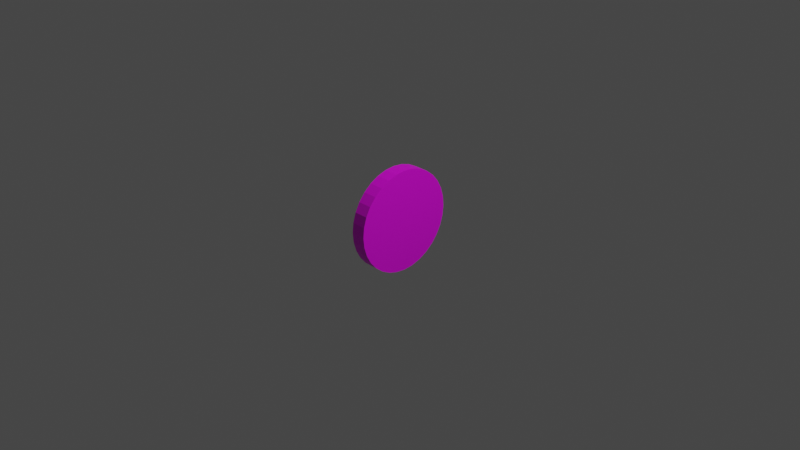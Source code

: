 # Source: raido.blend  (saved by Blender 2.93.21; exported with 4.5.12 LTS)
import bpy
from mathutils import Matrix  # noqa: F401  (used for matrix-valued properties, if any)

bpy.ops.wm.read_factory_settings(use_empty=True)
scene = bpy.context.scene
scene.name = 'Scene'

# ---- collections
col_collection = bpy.data.collections.new('Collection'); scene.collection.children.link(col_collection)

# ---- images (referenced by path relative to the original .blend; pixels are not part of the script)
import os
ASSET_DIR = os.environ.get("B2B_ASSET_DIR", "")  # directory of the original .blend (textures are referenced by path, not embedded)
HERE = os.path.dirname(os.path.abspath(__file__))  # packed textures are extracted next to this script under _unpacked/

def load_image(name, relpath, width, height, colorspace="sRGB"):
    """Load a texture the original file referenced (path relative to the .blend, or extracted next to this script)."""
    p = next((c for c in (os.path.join(HERE, relpath), os.path.join(ASSET_DIR, relpath)) if relpath and os.path.exists(c)), "")
    if p:
        img = bpy.data.images.load(p, check_existing=True)
        img.name = name
    else:  # same state as the original file: an image datablock whose file is absent (Cycles renders it pink)
        img = bpy.data.images.new(name, width, height)
        img.source = "FILE"
        img.filepath = "//" + (relpath or name)
    img.colorspace_settings.name = colorspace
    return img
img_material_001_base_color = load_image('Material.001 Base Color', '', 1024, 1024, 'sRGB')

# ---- materials (node trees are filled in below, after node groups)
mat_material_001 = bpy.data.materials.new('Material.001')
mat_material_001.use_transparent_shadow = False

# ---- material node trees
mat_material_001.use_nodes = True; mat_material_001.node_tree.nodes.clear()
_N = mat_material_001.node_tree.nodes; _L = mat_material_001.node_tree.links
n0 = _N.new('ShaderNodeBsdfPrincipled'); n0.name = 'Principled BSDF'; n0.location = (10, 300)
n0.distribution = 'GGX'
n0.subsurface_method = 'BURLEY'
n0.inputs[3].default_value = 1.45
n0.inputs[27].default_value = (0.0, 0.0, 0.0, 1.0)
n0.inputs[28].default_value = 1.0
n1 = _N.new('ShaderNodeOutputMaterial'); n1.name = 'Material Output'; n1.location = (300, 300)
n2 = _N.new('ShaderNodeTexImage'); n2.name = 'Image Texture'; n2.location = (-280, 265)
n2.image = img_material_001_base_color
_L.new(n0.outputs[0], n1.inputs[0])
_L.new(n2.outputs[0], n0.inputs[0])
n1.is_active_output = True

# ---- world
world_world = bpy.data.worlds.new('World'); scene.world = world_world
world_world.use_nodes = True; world_world.node_tree.nodes.clear()
_N = world_world.node_tree.nodes; _L = world_world.node_tree.links
n0 = _N.new('ShaderNodeOutputWorld'); n0.name = 'World Output'; n0.location = (300, 300)
n1 = _N.new('ShaderNodeBackground'); n1.name = 'Background'; n1.location = (10, 300)
n1.inputs[0].default_value = (0.05088, 0.05088, 0.05088, 1.0)
_L.new(n1.outputs[0], n0.inputs[0])
n0.is_active_output = True
world_world.color = (0.05088, 0.05088, 0.05088)
world_world.use_sun_shadow = False
world_world.sun_shadow_jitter_overblur = 0.0

# ---- cameras
cam_camera = bpy.data.cameras.new('Camera')
cam_camera.clip_end = 100.0
cam_camera.ortho_scale = 7.314

# ---- lights
light_light = bpy.data.lights.new('Light', 'POINT')
light_light.transmission_factor = 0.0
light_light.energy = 1000.0
light_light.shadow_soft_size = 0.1
light_light.shadow_maximum_resolution = 0.006
light_light.use_absolute_resolution = True

# ---- meshes
me_cylinder = bpy.data.meshes.new('Cylinder')
me_cylinder.from_pydata([(0.0, 0.5552, -0.07979), (0.0, 0.5552, 0.07979), (0.1083, 0.5446, -0.07979), (0.1083, 0.5446, 0.07979), (0.2125, 0.513, -0.07979), (0.2125, 0.513, 0.07979), (0.3085, 0.4617, -0.07979), (0.3085, 0.4617, 0.07979), (0.3926, 0.3926, -0.07979), (0.3926, 0.3926, 0.07979), (0.4617, 0.3085, -0.07979), (0.4617, 0.3085, 0.07979), (0.513, 0.2125, -0.07979), (0.513, 0.2125, 0.07979), (0.5446, 0.1083, -0.07979), (0.5446, 0.1083, 0.07979), (0.5552, -2.427e-08, -0.07979), (0.5552, -2.427e-08, 0.07979), (0.5446, -0.1083, -0.07979), (0.5446, -0.1083, 0.07979), (0.513, -0.2125, -0.07979), (0.513, -0.2125, 0.07979), (0.4617, -0.3085, -0.07979), (0.4617, -0.3085, 0.07979), (0.3926, -0.3926, -0.07979), (0.3926, -0.3926, 0.07979), (0.3085, -0.4617, -0.07979), (0.3085, -0.4617, 0.07979), (0.2125, -0.513, -0.07979), (0.2125, -0.513, 0.07979), (0.1083, -0.5446, -0.07979), (0.1083, -0.5446, 0.07979), (-4.854e-08, -0.5552, -0.07979), (-4.854e-08, -0.5552, 0.07979), (-0.1083, -0.5446, -0.07979), (-0.1083, -0.5446, 0.07979), (-0.2125, -0.513, -0.07979), (-0.2125, -0.513, 0.07979), (-0.3085, -0.4617, -0.07979), (-0.3085, -0.4617, 0.07979), (-0.3926, -0.3926, -0.07979), (-0.3926, -0.3926, 0.07979), (-0.4617, -0.3085, -0.07979), (-0.4617, -0.3085, 0.07979), (-0.513, -0.2125, -0.07979), (-0.513, -0.2125, 0.07979), (-0.5446, -0.1083, -0.07979), (-0.5446, -0.1083, 0.07979), (-0.5552, 6.621e-09, -0.07979), (-0.5552, 6.621e-09, 0.07979), (-0.5446, 0.1083, -0.07979), (-0.5446, 0.1083, 0.07979), (-0.513, 0.2125, -0.07979), (-0.513, 0.2125, 0.07979), (-0.4617, 0.3085, -0.07979), (-0.4617, 0.3085, 0.07979), (-0.3926, 0.3926, -0.07979), (-0.3926, 0.3926, 0.07979), (-0.3085, 0.4617, -0.07979), (-0.3085, 0.4617, 0.07979), (-0.2125, 0.513, -0.07979), (-0.2125, 0.513, 0.07979), (-0.1083, 0.5446, -0.07979), (-0.1083, 0.5446, 0.07979)], [], [(0, 1, 3, 2), (2, 3, 5, 4), (4, 5, 7, 6), (6, 7, 9, 8), (8, 9, 11, 10), (10, 11, 13, 12), (12, 13, 15, 14), (14, 15, 17, 16), (16, 17, 19, 18), (18, 19, 21, 20), (20, 21, 23, 22), (22, 23, 25, 24), (24, 25, 27, 26), (26, 27, 29, 28), (28, 29, 31, 30), (30, 31, 33, 32), (32, 33, 35, 34), (34, 35, 37, 36), (36, 37, 39, 38), (38, 39, 41, 40), (40, 41, 43, 42), (42, 43, 45, 44), (44, 45, 47, 46), (46, 47, 49, 48), (48, 49, 51, 50), (50, 51, 53, 52), (52, 53, 55, 54), (54, 55, 57, 56), (56, 57, 59, 58), (58, 59, 61, 60), (3, 1, 63, 61, 59, 57, 55, 53, 51, 49, 47, 45, 43, 41, 39, 37, 35, 33, 31, 29, 27, 25, 23, 21, 19, 17, 15, 13, 11, 9, 7, 5), (60, 61, 63, 62), (62, 63, 1, 0), (0, 2, 4, 6, 8, 10, 12, 14, 16, 18, 20, 22, 24, 26, 28, 30, 32, 34, 36, 38, 40, 42, 44, 46, 48, 50, 52, 54, 56, 58, 60, 62)])
_uv = me_cylinder.uv_layers.new(name='UVMap')
_uv.uv.foreach_set('vector', [1.0, 0.5, 1.0, 1.0, 0.9688, 1.0, 0.9688, 0.5, 0.9688, 0.5, 0.9688, 1.0, 0.9375, 1.0, 0.9375, 0.5, 0.9375, 0.5, 0.9375, 1.0, 0.9062, 1.0, 0.9062, 0.5, 0.9062, 0.5, 0.9062, 1.0, 0.875, 1.0, 0.875, 0.5, 0.875, 0.5, 0.875, 1.0, 0.8438, 1.0, 0.8438, 0.5, 0.8438, 0.5, 0.8438, 1.0, 0.8125, 1.0, 0.8125, 0.5, 0.8125, 0.5, 0.8125, 1.0, 0.7812, 1.0, 0.7812, 0.5, 0.7812, 0.5, 0.7812, 1.0, 0.75, 1.0, 0.75, 0.5, 0.75, 0.5, 0.75, 1.0, 0.7188, 1.0, 0.7188, 0.5, 0.7188, 0.5, 0.7188, 1.0, 0.6875, 1.0, 0.6875, 0.5, 0.6875, 0.5, 0.6875, 1.0, 0.6562, 1.0, 0.6562, 0.5, 0.6562, 0.5, 0.6562, 1.0, 0.625, 1.0, 0.625, 0.5, 0.625, 0.5, 0.625, 1.0, 0.5938, 1.0, 0.5938, 0.5, 0.5938, 0.5, 0.5938, 1.0, 0.5625, 1.0, 0.5625, 0.5, 0.5625, 0.5, 0.5625, 1.0, 0.5312, 1.0, 0.5312, 0.5, 0.5312, 0.5, 0.5312, 1.0, 0.5, 1.0, 0.5, 0.5, 0.5, 0.5, 0.5, 1.0, 0.4688, 1.0, 0.4688, 0.5, 0.4688, 0.5, 0.4688, 1.0, 0.4375, 1.0, 0.4375, 0.5, 0.4375, 0.5, 0.4375, 1.0, 0.4062, 1.0, 0.4062, 0.5, 0.4062, 0.5, 0.4062, 1.0, 0.375, 1.0, 0.375, 0.5, 0.375, 0.5, 0.375, 1.0, 0.3438, 1.0, 0.3438, 0.5, 0.3438, 0.5, 0.3438, 1.0, 0.3125, 1.0, 0.3125, 0.5, 0.3125, 0.5, 0.3125, 1.0, 0.2812, 1.0, 0.2812, 0.5, 0.2812, 0.5, 0.2812, 1.0, 0.25, 1.0, 0.25, 0.5, 0.25, 0.5, 0.25, 1.0, 0.2188, 1.0, 0.2188, 0.5, 0.2188, 0.5, 0.2188, 1.0, 0.1875, 1.0, 0.1875, 0.5, 0.1875, 0.5, 0.1875, 1.0, 0.1562, 1.0, 0.1562, 0.5, 0.1562, 0.5, 0.1562, 1.0, 0.125, 1.0, 0.125, 0.5, 0.125, 0.5, 0.125, 1.0, 0.09375, 1.0, 0.09375, 0.5, 0.09375, 0.5, 0.09375, 1.0, 0.0625, 1.0, 0.0625, 0.5, 0.2968, 0.4854, 0.25, 0.49, 0.2032, 0.4854, 0.1582, 0.4717, 0.1167, 0.4496, 0.08029, 0.4197, 0.05045, 0.3833, 0.02827, 0.3418, 0.01461, 0.2968, 0.01, 0.25, 0.01461, 0.2032, 0.02827, 0.1582, 0.05045, 0.1167, 0.08029, 0.08029, 0.1167, 0.05045, 0.1582, 0.02827, 0.2032, 0.01461, 0.25, 0.01, 0.2968, 0.01461, 0.3418, 0.02827, 0.3833, 0.05045, 0.4197, 0.08029, 0.4496, 0.1167, 0.4717, 0.1582, 0.4854, 0.2032, 0.49, 0.25, 0.4854, 0.2968, 0.4717, 0.3418, 0.4496, 0.3833, 0.4197, 0.4197, 0.3833, 0.4496, 0.3418, 0.4717, 0.0625, 0.5, 0.0625, 1.0, 0.03125, 1.0, 0.03125, 0.5, 0.03125, 0.5, 0.03125, 1.0, 0.0, 1.0, 0.0, 0.5, 0.75, 0.49, 0.7968, 0.4854, 0.8418, 0.4717, 0.8833, 0.4496, 0.9197, 0.4197, 0.9496, 0.3833, 0.9717, 0.3418, 0.9854, 0.2968, 0.99, 0.25, 0.9854, 0.2032, 0.9717, 0.1582, 0.9496, 0.1167, 0.9197, 0.08029, 0.8833, 0.05045, 0.8418, 0.02827, 0.7968, 0.01461, 0.75, 0.01, 0.7032, 0.01461, 0.6582, 0.02827, 0.6167, 0.05045, 0.5803, 0.08029, 0.5504, 0.1167, 0.5283, 0.1582, 0.5146, 0.2032, 0.51, 0.25, 0.5146, 0.2968, 0.5283, 0.3418, 0.5504, 0.3833, 0.5803, 0.4197, 0.6167, 0.4496, 0.6582, 0.4717, 0.7032, 0.4854])
me_cylinder.materials.append(mat_material_001)
me_cylinder.use_remesh_fix_poles = True
me_cylinder.use_remesh_preserve_attributes = False
me_cylinder.update()

# ---- objects
ob_light = bpy.data.objects.new('Light', light_light)
ob_camera = bpy.data.objects.new('Camera', cam_camera)
ob_cylinder = bpy.data.objects.new('Cylinder', me_cylinder)

# ---- transforms, parenting, visibility, modifiers, constraints
ob_light.location = (4.076, 1.005, 5.904)
ob_light.rotation_euler = (0.6503, 0.05522, 1.866)
ob_light.lock_rotations_4d = False
ob_light.empty_display_type = 'ARROWS'
ob_light.color = (0.0, 0.0, 0.0, 0.0)
ob_light.lineart.crease_threshold = 0.0
ob_camera.location = (7.359, -6.926, 4.958)
ob_camera.rotation_euler = (1.109, 0.0, 0.8149)
ob_camera.lock_rotations_4d = False
ob_camera.empty_display_type = 'ARROWS'
ob_camera.color = (0.0, 0.0, 0.0, 0.0)
ob_camera.display_type = 'WIRE'
ob_camera.lineart.crease_threshold = 0.0
ob_cylinder.location = (0.0, 0.0, 0.0)
ob_cylinder.rotation_euler = (0.0, -1.571, 0.0)
ob_cylinder.lock_location = (True, True, True)
ob_cylinder.lock_rotation = (True, True, True)

# ---- collection membership
col_collection.objects.link(ob_light)
col_collection.objects.link(ob_camera)
col_collection.objects.link(ob_cylinder)

# ---- scene / render settings (as saved in the file)
scene.camera = ob_camera
scene.frame_start = 1; scene.frame_end = 250; scene.frame_set(1)
scene.render.engine = 'BLENDER_EEVEE_NEXT'
scene.cycles.use_denoising = False
scene.cycles.samples = 128
scene.cycles.sampling_pattern = 'TABULATED_SOBOL'
scene.cycles.use_adaptive_sampling = False
scene.cycles.use_light_tree = False
scene.view_settings.view_transform = 'Filmic'
bpy.context.view_layer.update()

